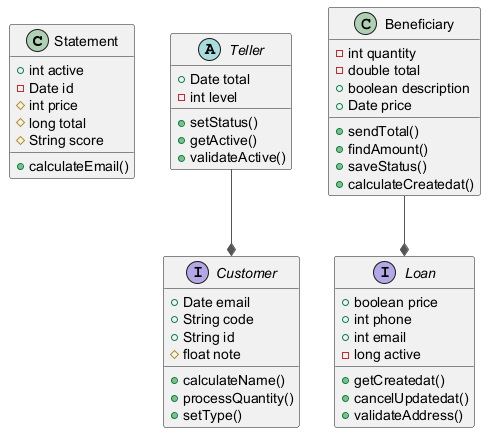

The diagram above was rendered by PlantUML. Its source (embedded in the PNG):
@startuml
skinparam ArrowColor #555555
class Statement {
  +int active
  -Date id
  #int price
  #long total
  #String score
  +calculateEmail()
}
abstract class Teller {
  +Date total
  -int level
  +setStatus()
  +getActive()
  +validateActive()
}
class Beneficiary {
  -int quantity
  -double total
  +boolean description
  +Date price
  +sendTotal()
  +findAmount()
  +saveStatus()
  +calculateCreatedat()
}
interface Loan {
  +boolean price
  +int phone
  +int email
  -long active
  +getCreatedat()
  +cancelUpdatedat()
  +validateAddress()
}
interface Customer {
  +Date email
  +String code
  +String id
  #float note
  +calculateName()
  +processQuantity()
  +setType()
}
Teller --* Customer
Beneficiary --* Loan
@enduml